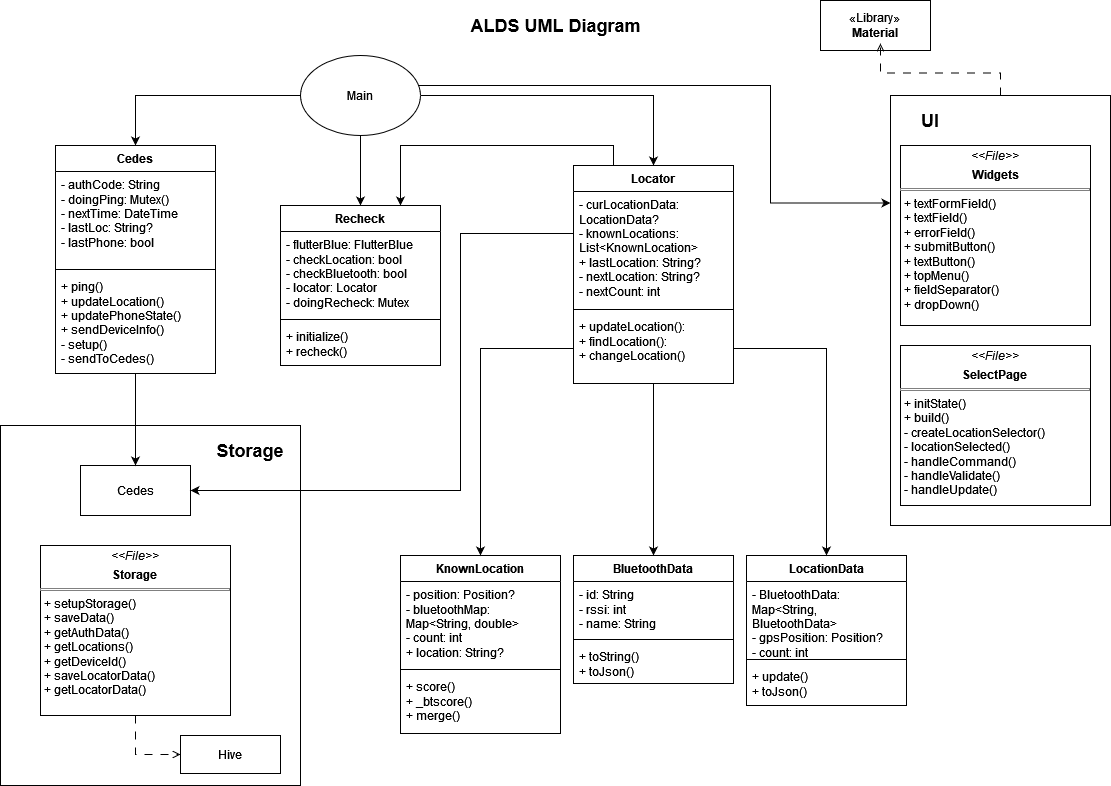

The diagram above was exported from draw.io. Its source (the exported page's mxGraphModel, read from the mxfile embedded in the PNG):
<mxGraphModel dx="1357" dy="530" grid="1" gridSize="10" guides="1" tooltips="1" connect="1" arrows="1" fold="1" page="1" pageScale="1" pageWidth="1169" pageHeight="827" math="0" shadow="0">
  <root>
    <mxCell id="WIyWlLk6GJQsqaUBKTNV-0" />
    <mxCell id="WIyWlLk6GJQsqaUBKTNV-1" parent="WIyWlLk6GJQsqaUBKTNV-0" />
    <mxCell id="hEnDHtVkM5XOXlCSI9UT-8" value="" style="rounded=0;whiteSpace=wrap;html=1;fillColor=none;" vertex="1" parent="WIyWlLk6GJQsqaUBKTNV-1">
      <mxGeometry x="920" y="100" width="220" height="430" as="geometry" />
    </mxCell>
    <mxCell id="hEnDHtVkM5XOXlCSI9UT-2" value="" style="rounded=0;whiteSpace=wrap;html=1;fillColor=none;" vertex="1" parent="WIyWlLk6GJQsqaUBKTNV-1">
      <mxGeometry x="30" y="430" width="300" height="360" as="geometry" />
    </mxCell>
    <mxCell id="8O78_CWeuPJEweSUf8BO-30" style="edgeStyle=orthogonalEdgeStyle;rounded=0;orthogonalLoop=1;jettySize=auto;html=1;entryX=0.5;entryY=0;entryDx=0;entryDy=0;" parent="WIyWlLk6GJQsqaUBKTNV-1" source="v-1R8ZtNPOgOYuSkXDsD-1" target="8O78_CWeuPJEweSUf8BO-25" edge="1">
      <mxGeometry relative="1" as="geometry" />
    </mxCell>
    <mxCell id="hEnDHtVkM5XOXlCSI9UT-22" style="edgeStyle=orthogonalEdgeStyle;rounded=0;orthogonalLoop=1;jettySize=auto;html=1;entryX=0.5;entryY=0;entryDx=0;entryDy=0;" edge="1" parent="WIyWlLk6GJQsqaUBKTNV-1" source="v-1R8ZtNPOgOYuSkXDsD-1" target="hEnDHtVkM5XOXlCSI9UT-16">
      <mxGeometry relative="1" as="geometry" />
    </mxCell>
    <mxCell id="hEnDHtVkM5XOXlCSI9UT-27" style="edgeStyle=orthogonalEdgeStyle;rounded=0;orthogonalLoop=1;jettySize=auto;html=1;exitX=1;exitY=0;exitDx=0;exitDy=0;entryX=0;entryY=0.25;entryDx=0;entryDy=0;" edge="1" parent="WIyWlLk6GJQsqaUBKTNV-1" source="v-1R8ZtNPOgOYuSkXDsD-1" target="hEnDHtVkM5XOXlCSI9UT-8">
      <mxGeometry relative="1" as="geometry">
        <Array as="points">
          <mxPoint x="432" y="90" />
          <mxPoint x="800" y="90" />
          <mxPoint x="800" y="208" />
        </Array>
      </mxGeometry>
    </mxCell>
    <mxCell id="v-1R8ZtNPOgOYuSkXDsD-1" value="Main" style="ellipse;whiteSpace=wrap;html=1;" parent="WIyWlLk6GJQsqaUBKTNV-1" vertex="1">
      <mxGeometry x="330" y="60" width="120" height="80" as="geometry" />
    </mxCell>
    <mxCell id="v-1R8ZtNPOgOYuSkXDsD-4" value="Cedes" style="html=1;whiteSpace=wrap;" parent="WIyWlLk6GJQsqaUBKTNV-1" vertex="1">
      <mxGeometry x="110" y="470" width="110" height="50" as="geometry" />
    </mxCell>
    <mxCell id="v-1R8ZtNPOgOYuSkXDsD-8" value="&lt;div&gt;&lt;b&gt;&lt;font style=&quot;font-size: 18px;&quot;&gt;ALDS UML Diagram&lt;/font&gt;&lt;/b&gt;&lt;/div&gt;" style="text;html=1;align=center;verticalAlign=middle;resizable=0;points=[];autosize=1;strokeColor=none;fillColor=none;" parent="WIyWlLk6GJQsqaUBKTNV-1" vertex="1">
      <mxGeometry x="490" y="10" width="190" height="40" as="geometry" />
    </mxCell>
    <mxCell id="8O78_CWeuPJEweSUf8BO-17" style="edgeStyle=orthogonalEdgeStyle;rounded=0;orthogonalLoop=1;jettySize=auto;html=1;entryX=0.5;entryY=0;entryDx=0;entryDy=0;" parent="WIyWlLk6GJQsqaUBKTNV-1" source="8O78_CWeuPJEweSUf8BO-0" target="8O78_CWeuPJEweSUf8BO-4" edge="1">
      <mxGeometry relative="1" as="geometry" />
    </mxCell>
    <mxCell id="8O78_CWeuPJEweSUf8BO-4" value="BluetoothData" style="swimlane;fontStyle=1;align=center;verticalAlign=top;childLayout=stackLayout;horizontal=1;startSize=26;horizontalStack=0;resizeParent=1;resizeParentMax=0;resizeLast=0;collapsible=1;marginBottom=0;whiteSpace=wrap;html=1;" parent="WIyWlLk6GJQsqaUBKTNV-1" vertex="1">
      <mxGeometry x="603" y="560" width="160" height="128" as="geometry" />
    </mxCell>
    <mxCell id="8O78_CWeuPJEweSUf8BO-5" value="&lt;div&gt;- id: String&lt;br&gt;&lt;/div&gt;&lt;div&gt;- rssi: int&lt;br&gt;&lt;/div&gt;&lt;div&gt;- name: String&lt;br&gt;&lt;/div&gt;" style="text;strokeColor=none;fillColor=none;align=left;verticalAlign=top;spacingLeft=4;spacingRight=4;overflow=hidden;rotatable=0;points=[[0,0.5],[1,0.5]];portConstraint=eastwest;whiteSpace=wrap;html=1;" parent="8O78_CWeuPJEweSUf8BO-4" vertex="1">
      <mxGeometry y="26" width="160" height="54" as="geometry" />
    </mxCell>
    <mxCell id="8O78_CWeuPJEweSUf8BO-6" value="" style="line;strokeWidth=1;fillColor=none;align=left;verticalAlign=middle;spacingTop=-1;spacingLeft=3;spacingRight=3;rotatable=0;labelPosition=right;points=[];portConstraint=eastwest;strokeColor=inherit;" parent="8O78_CWeuPJEweSUf8BO-4" vertex="1">
      <mxGeometry y="80" width="160" height="8" as="geometry" />
    </mxCell>
    <mxCell id="8O78_CWeuPJEweSUf8BO-7" value="&lt;div&gt;+ toString()&lt;/div&gt;&lt;div&gt;+ toJson()&lt;br&gt;&lt;/div&gt;" style="text;strokeColor=none;fillColor=none;align=left;verticalAlign=top;spacingLeft=4;spacingRight=4;overflow=hidden;rotatable=0;points=[[0,0.5],[1,0.5]];portConstraint=eastwest;whiteSpace=wrap;html=1;" parent="8O78_CWeuPJEweSUf8BO-4" vertex="1">
      <mxGeometry y="88" width="160" height="40" as="geometry" />
    </mxCell>
    <mxCell id="8O78_CWeuPJEweSUf8BO-8" value="LocationData" style="swimlane;fontStyle=1;align=center;verticalAlign=top;childLayout=stackLayout;horizontal=1;startSize=26;horizontalStack=0;resizeParent=1;resizeParentMax=0;resizeLast=0;collapsible=1;marginBottom=0;whiteSpace=wrap;html=1;" parent="WIyWlLk6GJQsqaUBKTNV-1" vertex="1">
      <mxGeometry x="776" y="560" width="160" height="150" as="geometry" />
    </mxCell>
    <mxCell id="8O78_CWeuPJEweSUf8BO-9" value="&lt;div&gt;- BluetoothData: Map&amp;lt;String, BluetoothData&amp;gt;&lt;br&gt;&lt;/div&gt;&lt;div&gt;- gpsPosition: Position?&lt;br&gt;&lt;/div&gt;&lt;div&gt;- count: int&lt;br&gt;&lt;/div&gt;" style="text;strokeColor=none;fillColor=none;align=left;verticalAlign=top;spacingLeft=4;spacingRight=4;overflow=hidden;rotatable=0;points=[[0,0.5],[1,0.5]];portConstraint=eastwest;whiteSpace=wrap;html=1;" parent="8O78_CWeuPJEweSUf8BO-8" vertex="1">
      <mxGeometry y="26" width="160" height="74" as="geometry" />
    </mxCell>
    <mxCell id="8O78_CWeuPJEweSUf8BO-10" value="" style="line;strokeWidth=1;fillColor=none;align=left;verticalAlign=middle;spacingTop=-1;spacingLeft=3;spacingRight=3;rotatable=0;labelPosition=right;points=[];portConstraint=eastwest;strokeColor=inherit;" parent="8O78_CWeuPJEweSUf8BO-8" vertex="1">
      <mxGeometry y="100" width="160" height="8" as="geometry" />
    </mxCell>
    <mxCell id="8O78_CWeuPJEweSUf8BO-11" value="&lt;div&gt;+ update()&lt;/div&gt;&lt;div&gt;+ toJson()&lt;br&gt;&lt;/div&gt;" style="text;strokeColor=none;fillColor=none;align=left;verticalAlign=top;spacingLeft=4;spacingRight=4;overflow=hidden;rotatable=0;points=[[0,0.5],[1,0.5]];portConstraint=eastwest;whiteSpace=wrap;html=1;" parent="8O78_CWeuPJEweSUf8BO-8" vertex="1">
      <mxGeometry y="108" width="160" height="42" as="geometry" />
    </mxCell>
    <mxCell id="8O78_CWeuPJEweSUf8BO-12" value="KnownLocation" style="swimlane;fontStyle=1;align=center;verticalAlign=top;childLayout=stackLayout;horizontal=1;startSize=26;horizontalStack=0;resizeParent=1;resizeParentMax=0;resizeLast=0;collapsible=1;marginBottom=0;whiteSpace=wrap;html=1;" parent="WIyWlLk6GJQsqaUBKTNV-1" vertex="1">
      <mxGeometry x="430" y="560" width="160" height="178" as="geometry" />
    </mxCell>
    <mxCell id="8O78_CWeuPJEweSUf8BO-13" value="&lt;div&gt;- position: Position?&lt;br&gt;&lt;/div&gt;&lt;div&gt;- bluetoothMap: Map&amp;lt;String, double&amp;gt;&lt;br&gt;&lt;/div&gt;&lt;div&gt;- count: int&lt;br&gt;&lt;/div&gt;&lt;div&gt;+ location: String?&lt;/div&gt;" style="text;strokeColor=none;fillColor=none;align=left;verticalAlign=top;spacingLeft=4;spacingRight=4;overflow=hidden;rotatable=0;points=[[0,0.5],[1,0.5]];portConstraint=eastwest;whiteSpace=wrap;html=1;" parent="8O78_CWeuPJEweSUf8BO-12" vertex="1">
      <mxGeometry y="26" width="160" height="84" as="geometry" />
    </mxCell>
    <mxCell id="8O78_CWeuPJEweSUf8BO-14" value="" style="line;strokeWidth=1;fillColor=none;align=left;verticalAlign=middle;spacingTop=-1;spacingLeft=3;spacingRight=3;rotatable=0;labelPosition=right;points=[];portConstraint=eastwest;strokeColor=inherit;" parent="8O78_CWeuPJEweSUf8BO-12" vertex="1">
      <mxGeometry y="110" width="160" height="8" as="geometry" />
    </mxCell>
    <mxCell id="8O78_CWeuPJEweSUf8BO-15" value="&lt;div&gt;+ score()&lt;/div&gt;&lt;div&gt;+ _btscore()&lt;/div&gt;&lt;div&gt;+ merge()&lt;br&gt;&lt;/div&gt;" style="text;strokeColor=none;fillColor=none;align=left;verticalAlign=top;spacingLeft=4;spacingRight=4;overflow=hidden;rotatable=0;points=[[0,0.5],[1,0.5]];portConstraint=eastwest;whiteSpace=wrap;html=1;" parent="8O78_CWeuPJEweSUf8BO-12" vertex="1">
      <mxGeometry y="118" width="160" height="60" as="geometry" />
    </mxCell>
    <mxCell id="8O78_CWeuPJEweSUf8BO-16" style="edgeStyle=orthogonalEdgeStyle;rounded=0;orthogonalLoop=1;jettySize=auto;html=1;entryX=0.5;entryY=0;entryDx=0;entryDy=0;" parent="WIyWlLk6GJQsqaUBKTNV-1" source="8O78_CWeuPJEweSUf8BO-3" target="8O78_CWeuPJEweSUf8BO-12" edge="1">
      <mxGeometry relative="1" as="geometry" />
    </mxCell>
    <mxCell id="8O78_CWeuPJEweSUf8BO-18" style="edgeStyle=orthogonalEdgeStyle;rounded=0;orthogonalLoop=1;jettySize=auto;html=1;entryX=0.5;entryY=0;entryDx=0;entryDy=0;" parent="WIyWlLk6GJQsqaUBKTNV-1" source="8O78_CWeuPJEweSUf8BO-3" target="8O78_CWeuPJEweSUf8BO-8" edge="1">
      <mxGeometry relative="1" as="geometry" />
    </mxCell>
    <mxCell id="hEnDHtVkM5XOXlCSI9UT-32" style="edgeStyle=orthogonalEdgeStyle;rounded=0;orthogonalLoop=1;jettySize=auto;html=1;entryX=0;entryY=0.5;entryDx=0;entryDy=0;dashed=1;dashPattern=8 8;endArrow=open;endFill=0;" edge="1" parent="WIyWlLk6GJQsqaUBKTNV-1" source="8O78_CWeuPJEweSUf8BO-23" target="hEnDHtVkM5XOXlCSI9UT-31">
      <mxGeometry relative="1" as="geometry" />
    </mxCell>
    <mxCell id="8O78_CWeuPJEweSUf8BO-23" value="&lt;p style=&quot;margin:0px;margin-top:4px;text-align:center;&quot;&gt;&lt;i&gt;&amp;lt;&amp;lt;File&amp;gt;&amp;gt;&lt;/i&gt;&lt;/p&gt;&lt;p style=&quot;margin:0px;margin-top:4px;text-align:center;&quot;&gt;&lt;b&gt;Storage&lt;/b&gt;&lt;br&gt;&lt;/p&gt;&lt;hr size=&quot;1&quot; style=&quot;border-style:solid;&quot;&gt;&lt;p style=&quot;margin:0px;margin-left:4px;&quot;&gt;+ setupStorage()&lt;/p&gt;&lt;p style=&quot;margin:0px;margin-left:4px;&quot;&gt;+ saveData()&lt;/p&gt;&lt;p style=&quot;margin:0px;margin-left:4px;&quot;&gt;+ getAuthData()&lt;/p&gt;&lt;p style=&quot;margin:0px;margin-left:4px;&quot;&gt;+ getLocations()&lt;/p&gt;&lt;p style=&quot;margin:0px;margin-left:4px;&quot;&gt;+ getDeviceId()&lt;/p&gt;&lt;p style=&quot;margin:0px;margin-left:4px;&quot;&gt;+ saveLocatorData()&lt;/p&gt;&lt;p style=&quot;margin:0px;margin-left:4px;&quot;&gt;+ getLocatorData()&lt;br&gt;&lt;/p&gt;" style="verticalAlign=top;align=left;overflow=fill;html=1;whiteSpace=wrap;" parent="WIyWlLk6GJQsqaUBKTNV-1" vertex="1">
      <mxGeometry x="70" y="550" width="190" height="170" as="geometry" />
    </mxCell>
    <mxCell id="8O78_CWeuPJEweSUf8BO-29" style="edgeStyle=orthogonalEdgeStyle;rounded=0;orthogonalLoop=1;jettySize=auto;html=1;entryX=0.5;entryY=0;entryDx=0;entryDy=0;" parent="WIyWlLk6GJQsqaUBKTNV-1" source="8O78_CWeuPJEweSUf8BO-25" target="v-1R8ZtNPOgOYuSkXDsD-4" edge="1">
      <mxGeometry relative="1" as="geometry" />
    </mxCell>
    <mxCell id="8O78_CWeuPJEweSUf8BO-25" value="Cedes" style="swimlane;fontStyle=1;align=center;verticalAlign=top;childLayout=stackLayout;horizontal=1;startSize=26;horizontalStack=0;resizeParent=1;resizeParentMax=0;resizeLast=0;collapsible=1;marginBottom=0;whiteSpace=wrap;html=1;" parent="WIyWlLk6GJQsqaUBKTNV-1" vertex="1">
      <mxGeometry x="85" y="150" width="160" height="228" as="geometry" />
    </mxCell>
    <mxCell id="8O78_CWeuPJEweSUf8BO-26" value="&lt;div&gt;- authCode: String&lt;br&gt;&lt;/div&gt;&lt;div&gt;- doingPing: Mutex()&lt;/div&gt;&lt;div&gt;- nextTime: DateTime&lt;br&gt;&lt;/div&gt;&lt;div&gt;- lastLoc: String?&lt;br&gt;&lt;/div&gt;&lt;div&gt;- lastPhone: bool&lt;br&gt;&lt;/div&gt;" style="text;strokeColor=none;fillColor=none;align=left;verticalAlign=top;spacingLeft=4;spacingRight=4;overflow=hidden;rotatable=0;points=[[0,0.5],[1,0.5]];portConstraint=eastwest;whiteSpace=wrap;html=1;" parent="8O78_CWeuPJEweSUf8BO-25" vertex="1">
      <mxGeometry y="26" width="160" height="94" as="geometry" />
    </mxCell>
    <mxCell id="8O78_CWeuPJEweSUf8BO-27" value="" style="line;strokeWidth=1;fillColor=none;align=left;verticalAlign=middle;spacingTop=-1;spacingLeft=3;spacingRight=3;rotatable=0;labelPosition=right;points=[];portConstraint=eastwest;strokeColor=inherit;" parent="8O78_CWeuPJEweSUf8BO-25" vertex="1">
      <mxGeometry y="120" width="160" height="8" as="geometry" />
    </mxCell>
    <mxCell id="8O78_CWeuPJEweSUf8BO-28" value="+ ping()&lt;br&gt;+ updateLocation()&lt;br&gt;+ updatePhoneState()&lt;br&gt;+ sendDeviceInfo()&lt;br&gt;- setup()&lt;br&gt;- sendToCedes()&lt;div&gt;&lt;br&gt;&lt;/div&gt;" style="text;strokeColor=none;fillColor=none;align=left;verticalAlign=top;spacingLeft=4;spacingRight=4;overflow=hidden;rotatable=0;points=[[0,0.5],[1,0.5]];portConstraint=eastwest;whiteSpace=wrap;html=1;" parent="8O78_CWeuPJEweSUf8BO-25" vertex="1">
      <mxGeometry y="128" width="160" height="100" as="geometry" />
    </mxCell>
    <mxCell id="hEnDHtVkM5XOXlCSI9UT-0" value="" style="edgeStyle=orthogonalEdgeStyle;rounded=0;orthogonalLoop=1;jettySize=auto;html=1;exitX=1;exitY=0.5;exitDx=0;exitDy=0;entryX=0.5;entryY=0;entryDx=0;entryDy=0;" edge="1" parent="WIyWlLk6GJQsqaUBKTNV-1" source="v-1R8ZtNPOgOYuSkXDsD-1" target="8O78_CWeuPJEweSUf8BO-0">
      <mxGeometry relative="1" as="geometry">
        <mxPoint x="785" y="280" as="targetPoint" />
        <mxPoint x="614" y="130" as="sourcePoint" />
      </mxGeometry>
    </mxCell>
    <mxCell id="hEnDHtVkM5XOXlCSI9UT-25" style="edgeStyle=orthogonalEdgeStyle;rounded=0;orthogonalLoop=1;jettySize=auto;html=1;exitX=0.25;exitY=0;exitDx=0;exitDy=0;entryX=0.75;entryY=0;entryDx=0;entryDy=0;" edge="1" parent="WIyWlLk6GJQsqaUBKTNV-1" source="8O78_CWeuPJEweSUf8BO-0" target="hEnDHtVkM5XOXlCSI9UT-16">
      <mxGeometry relative="1" as="geometry">
        <Array as="points">
          <mxPoint x="643" y="150" />
          <mxPoint x="430" y="150" />
        </Array>
      </mxGeometry>
    </mxCell>
    <mxCell id="8O78_CWeuPJEweSUf8BO-0" value="Locator" style="swimlane;fontStyle=1;align=center;verticalAlign=top;childLayout=stackLayout;horizontal=1;startSize=26;horizontalStack=0;resizeParent=1;resizeParentMax=0;resizeLast=0;collapsible=1;marginBottom=0;whiteSpace=wrap;html=1;" parent="WIyWlLk6GJQsqaUBKTNV-1" vertex="1">
      <mxGeometry x="603" y="170" width="160" height="218" as="geometry" />
    </mxCell>
    <mxCell id="8O78_CWeuPJEweSUf8BO-1" value="&lt;div&gt;- curLocationData: LocationData?&lt;br&gt;&lt;/div&gt;&lt;div&gt;- knownLocations: List&amp;lt;KnownLocation&amp;gt;&lt;br&gt;&lt;/div&gt;&lt;div&gt;+ lastLocation: String?&lt;br&gt;&lt;/div&gt;&lt;div&gt;- nextLocation: String?&lt;br&gt;&lt;/div&gt;&lt;div&gt;- nextCount: int&lt;br&gt;&lt;/div&gt;" style="text;strokeColor=none;fillColor=none;align=left;verticalAlign=top;spacingLeft=4;spacingRight=4;overflow=hidden;rotatable=0;points=[[0,0.5],[1,0.5]];portConstraint=eastwest;whiteSpace=wrap;html=1;" parent="8O78_CWeuPJEweSUf8BO-0" vertex="1">
      <mxGeometry y="26" width="160" height="114" as="geometry" />
    </mxCell>
    <mxCell id="8O78_CWeuPJEweSUf8BO-2" value="" style="line;strokeWidth=1;fillColor=none;align=left;verticalAlign=middle;spacingTop=-1;spacingLeft=3;spacingRight=3;rotatable=0;labelPosition=right;points=[];portConstraint=eastwest;strokeColor=inherit;" parent="8O78_CWeuPJEweSUf8BO-0" vertex="1">
      <mxGeometry y="140" width="160" height="8" as="geometry" />
    </mxCell>
    <mxCell id="8O78_CWeuPJEweSUf8BO-3" value="&lt;div&gt;+ updateLocation():&lt;/div&gt;&lt;div&gt;+ findLocation():&lt;/div&gt;&lt;div&gt;+ changeLocation()&lt;/div&gt;" style="text;strokeColor=none;fillColor=none;align=left;verticalAlign=top;spacingLeft=4;spacingRight=4;overflow=hidden;rotatable=0;points=[[0,0.5],[1,0.5]];portConstraint=eastwest;whiteSpace=wrap;html=1;" parent="8O78_CWeuPJEweSUf8BO-0" vertex="1">
      <mxGeometry y="148" width="160" height="70" as="geometry" />
    </mxCell>
    <mxCell id="hEnDHtVkM5XOXlCSI9UT-4" value="&lt;font style=&quot;font-size: 18px;&quot;&gt;&lt;b&gt;Storage&lt;/b&gt;&lt;/font&gt;" style="text;html=1;align=center;verticalAlign=middle;whiteSpace=wrap;rounded=0;" vertex="1" parent="WIyWlLk6GJQsqaUBKTNV-1">
      <mxGeometry x="250" y="440" width="60" height="30" as="geometry" />
    </mxCell>
    <mxCell id="hEnDHtVkM5XOXlCSI9UT-9" value="&lt;font style=&quot;font-size: 18px;&quot;&gt;&lt;b&gt;UI&lt;/b&gt;&lt;/font&gt;" style="text;html=1;align=center;verticalAlign=middle;whiteSpace=wrap;rounded=0;" vertex="1" parent="WIyWlLk6GJQsqaUBKTNV-1">
      <mxGeometry x="930" y="110" width="60" height="30" as="geometry" />
    </mxCell>
    <mxCell id="hEnDHtVkM5XOXlCSI9UT-10" value="&lt;p style=&quot;margin:0px;margin-top:4px;text-align:center;&quot;&gt;&lt;i&gt;&amp;lt;&amp;lt;File&amp;gt;&amp;gt;&lt;/i&gt;&lt;/p&gt;&lt;p style=&quot;margin:0px;margin-top:4px;text-align:center;&quot;&gt;&lt;b&gt;Widgets&lt;/b&gt;&lt;/p&gt;&lt;hr size=&quot;1&quot; style=&quot;border-style:solid;&quot;&gt;&lt;p style=&quot;margin:0px;margin-left:4px;&quot;&gt;+ textFormField()&lt;/p&gt;&lt;p style=&quot;margin:0px;margin-left:4px;&quot;&gt;+ textField()&lt;/p&gt;&lt;p style=&quot;margin:0px;margin-left:4px;&quot;&gt;+ errorField()&lt;/p&gt;&lt;p style=&quot;margin:0px;margin-left:4px;&quot;&gt;+ submitButton()&lt;/p&gt;&lt;p style=&quot;margin:0px;margin-left:4px;&quot;&gt;+ textButton()&lt;/p&gt;&lt;p style=&quot;margin:0px;margin-left:4px;&quot;&gt;+ topMenu()&lt;/p&gt;&lt;p style=&quot;margin:0px;margin-left:4px;&quot;&gt;+ fieldSeparator()&lt;/p&gt;&lt;p style=&quot;margin:0px;margin-left:4px;&quot;&gt;+ dropDown()&lt;br&gt;&lt;/p&gt;" style="verticalAlign=top;align=left;overflow=fill;html=1;whiteSpace=wrap;" vertex="1" parent="WIyWlLk6GJQsqaUBKTNV-1">
      <mxGeometry x="930" y="150" width="190" height="180" as="geometry" />
    </mxCell>
    <mxCell id="hEnDHtVkM5XOXlCSI9UT-11" style="edgeStyle=orthogonalEdgeStyle;rounded=0;orthogonalLoop=1;jettySize=auto;html=1;entryX=1;entryY=0.5;entryDx=0;entryDy=0;" edge="1" parent="WIyWlLk6GJQsqaUBKTNV-1" source="8O78_CWeuPJEweSUf8BO-1" target="v-1R8ZtNPOgOYuSkXDsD-4">
      <mxGeometry relative="1" as="geometry">
        <Array as="points">
          <mxPoint x="490" y="238" />
          <mxPoint x="490" y="495" />
        </Array>
      </mxGeometry>
    </mxCell>
    <mxCell id="hEnDHtVkM5XOXlCSI9UT-12" value="&lt;p style=&quot;margin:0px;margin-top:4px;text-align:center;&quot;&gt;&lt;i&gt;&amp;lt;&amp;lt;File&amp;gt;&amp;gt;&lt;/i&gt;&lt;/p&gt;&lt;p style=&quot;margin:0px;margin-top:4px;text-align:center;&quot;&gt;&lt;b&gt;SelectPage&lt;/b&gt;&lt;br&gt;&lt;/p&gt;&lt;hr size=&quot;1&quot; style=&quot;border-style:solid;&quot;&gt;&lt;p style=&quot;margin:0px;margin-left:4px;&quot;&gt;+ initState()&lt;br&gt;+ build()&lt;/p&gt;&lt;p style=&quot;margin:0px;margin-left:4px;&quot;&gt;- createLocationSelector()&lt;br&gt;- locationSelected()&lt;br&gt;- handleCommand()&lt;br&gt;- handleValidate()&lt;br&gt;- handleUpdate()&lt;br&gt;&lt;/p&gt;" style="verticalAlign=top;align=left;overflow=fill;html=1;whiteSpace=wrap;" vertex="1" parent="WIyWlLk6GJQsqaUBKTNV-1">
      <mxGeometry x="930" y="350" width="190" height="160" as="geometry" />
    </mxCell>
    <mxCell id="hEnDHtVkM5XOXlCSI9UT-13" value="&lt;div&gt;«Library»&lt;b&gt;&lt;br&gt;&lt;/b&gt;&lt;/div&gt;&lt;div&gt;&lt;b&gt;Material&lt;/b&gt;&lt;/div&gt;" style="html=1;whiteSpace=wrap;" vertex="1" parent="WIyWlLk6GJQsqaUBKTNV-1">
      <mxGeometry x="850" y="5" width="110" height="50" as="geometry" />
    </mxCell>
    <mxCell id="hEnDHtVkM5XOXlCSI9UT-15" style="edgeStyle=orthogonalEdgeStyle;rounded=0;orthogonalLoop=1;jettySize=auto;html=1;exitX=0.5;exitY=1;exitDx=0;exitDy=0;" edge="1" parent="WIyWlLk6GJQsqaUBKTNV-1" source="hEnDHtVkM5XOXlCSI9UT-8" target="hEnDHtVkM5XOXlCSI9UT-8">
      <mxGeometry relative="1" as="geometry" />
    </mxCell>
    <mxCell id="hEnDHtVkM5XOXlCSI9UT-16" value="Recheck" style="swimlane;fontStyle=1;align=center;verticalAlign=top;childLayout=stackLayout;horizontal=1;startSize=26;horizontalStack=0;resizeParent=1;resizeParentMax=0;resizeLast=0;collapsible=1;marginBottom=0;whiteSpace=wrap;html=1;" vertex="1" parent="WIyWlLk6GJQsqaUBKTNV-1">
      <mxGeometry x="310" y="210" width="160" height="160" as="geometry" />
    </mxCell>
    <mxCell id="hEnDHtVkM5XOXlCSI9UT-17" value="&lt;div&gt;- flutterBlue: FlutterBlue&lt;/div&gt;&lt;div&gt;- checkLocation: bool&lt;/div&gt;&lt;div&gt;- checkBluetooth: bool&lt;/div&gt;&lt;div&gt;- locator: Locator&lt;/div&gt;&lt;div&gt;- doingRecheck: Mutex&lt;br&gt;&lt;/div&gt;" style="text;strokeColor=none;fillColor=none;align=left;verticalAlign=top;spacingLeft=4;spacingRight=4;overflow=hidden;rotatable=0;points=[[0,0.5],[1,0.5]];portConstraint=eastwest;whiteSpace=wrap;html=1;" vertex="1" parent="hEnDHtVkM5XOXlCSI9UT-16">
      <mxGeometry y="26" width="160" height="84" as="geometry" />
    </mxCell>
    <mxCell id="hEnDHtVkM5XOXlCSI9UT-18" value="" style="line;strokeWidth=1;fillColor=none;align=left;verticalAlign=middle;spacingTop=-1;spacingLeft=3;spacingRight=3;rotatable=0;labelPosition=right;points=[];portConstraint=eastwest;strokeColor=inherit;" vertex="1" parent="hEnDHtVkM5XOXlCSI9UT-16">
      <mxGeometry y="110" width="160" height="8" as="geometry" />
    </mxCell>
    <mxCell id="hEnDHtVkM5XOXlCSI9UT-19" value="&lt;div&gt;+ initialize()&lt;/div&gt;&lt;div&gt;+ recheck()&lt;br&gt;&lt;/div&gt;" style="text;strokeColor=none;fillColor=none;align=left;verticalAlign=top;spacingLeft=4;spacingRight=4;overflow=hidden;rotatable=0;points=[[0,0.5],[1,0.5]];portConstraint=eastwest;whiteSpace=wrap;html=1;" vertex="1" parent="hEnDHtVkM5XOXlCSI9UT-16">
      <mxGeometry y="118" width="160" height="42" as="geometry" />
    </mxCell>
    <mxCell id="hEnDHtVkM5XOXlCSI9UT-30" style="edgeStyle=orthogonalEdgeStyle;rounded=0;orthogonalLoop=1;jettySize=auto;html=1;entryX=0.545;entryY=0.86;entryDx=0;entryDy=0;entryPerimeter=0;dashed=1;dashPattern=8 8;endArrow=open;endFill=0;" edge="1" parent="WIyWlLk6GJQsqaUBKTNV-1" source="hEnDHtVkM5XOXlCSI9UT-8" target="hEnDHtVkM5XOXlCSI9UT-13">
      <mxGeometry relative="1" as="geometry" />
    </mxCell>
    <mxCell id="hEnDHtVkM5XOXlCSI9UT-31" value="Hive" style="html=1;whiteSpace=wrap;" vertex="1" parent="WIyWlLk6GJQsqaUBKTNV-1">
      <mxGeometry x="210" y="740" width="100" height="38" as="geometry" />
    </mxCell>
  </root>
</mxGraphModel>